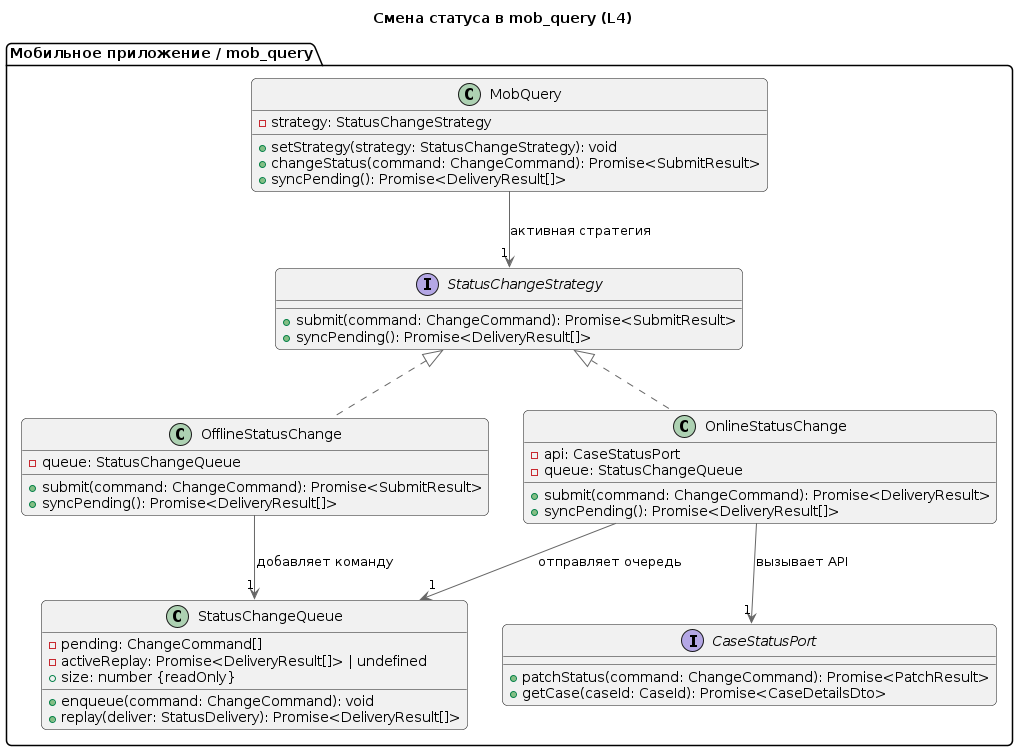

The diagram above was rendered by PlantUML. Its source (embedded in the PNG):
@startuml "fe_code_l4.puml"
!include ../../main.puml

title Смена статуса в mob_query (L4)
 
package "Мобильное приложение / mob_query" {
    class MobQuery {
        - strategy: StatusChangeStrategy
        + setStrategy(strategy: StatusChangeStrategy): void
        + changeStatus(command: ChangeCommand): Promise<SubmitResult>
        + syncPending(): Promise<DeliveryResult[]>
    }
 
    interface StatusChangeStrategy {
        + submit(command: ChangeCommand): Promise<SubmitResult>
        + syncPending(): Promise<DeliveryResult[]>
    }
 
    class OfflineStatusChange {
        - queue: StatusChangeQueue
        + submit(command: ChangeCommand): Promise<SubmitResult>
        + syncPending(): Promise<DeliveryResult[]>
    }
 
    class OnlineStatusChange {
        - api: CaseStatusPort
        - queue: StatusChangeQueue
        + submit(command: ChangeCommand): Promise<DeliveryResult>
        + syncPending(): Promise<DeliveryResult[]>
    }
 
    class StatusChangeQueue {
        - pending: ChangeCommand[]
        - activeReplay: Promise<DeliveryResult[]> | undefined
        + enqueue(command: ChangeCommand): void
        + size: number {readOnly}
        + replay(deliver: StatusDelivery): Promise<DeliveryResult[]>
    }
 
    interface CaseStatusPort {
        + patchStatus(command: ChangeCommand): Promise<PatchResult>
        + getCase(caseId: CaseId): Promise<CaseDetailsDto>
    }
 
    MobQuery --> "1" StatusChangeStrategy : активная стратегия
    StatusChangeStrategy <|.. OfflineStatusChange
    StatusChangeStrategy <|.. OnlineStatusChange
    OfflineStatusChange --> "1" StatusChangeQueue : добавляет команду
    OnlineStatusChange --> "1" StatusChangeQueue : отправляет очередь
    OnlineStatusChange --> "1" CaseStatusPort : вызывает API
}
@enduml